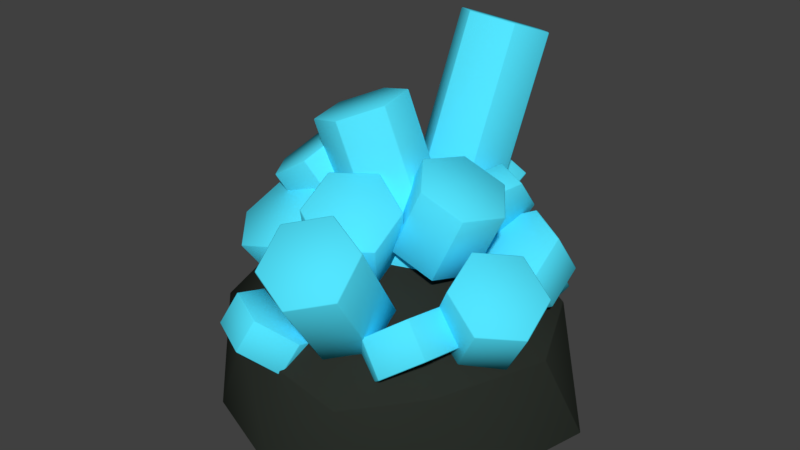 # Source: Utrium.blend  (saved by Blender 2.83.18; exported with 4.5.12 LTS)
import bpy
from mathutils import Matrix  # noqa: F401  (used for matrix-valued properties, if any)

bpy.ops.wm.read_factory_settings(use_empty=True)
scene = bpy.context.scene
scene.name = 'Scene'

# ---- collections
col_collection_1 = bpy.data.collections.new('Collection 1'); scene.collection.children.link(col_collection_1)

# ---- materials (node trees are filled in below, after node groups)
mat_utrium = bpy.data.materials.new('Utrium')
mat_utrium.alpha_threshold = 0.0
mat_utrium.use_transparent_shadow = False
mat_utrium.diffuse_color = (0.08615, 0.7829, 1.0, 1.0)
mat_utrium.roughness = 0.5
mat_rock = bpy.data.materials.new('Rock')
mat_rock.alpha_threshold = 0.0
mat_rock.use_transparent_shadow = False
mat_rock.diffuse_color = (0.02418, 0.02909, 0.02332, 1.0)
mat_rock.roughness = 0.5

# ---- material node trees

# ---- world
world_world = bpy.data.worlds.new('World'); scene.world = world_world
world_world.color = (0.05088, 0.05088, 0.05088)
world_world.use_sun_shadow = False
world_world.sun_shadow_jitter_overblur = 0.0
world_world.cycles.sampling_method = 'MANUAL'

# ---- meshes
me_circle_003 = bpy.data.meshes.new('Circle.003')
me_circle_003.from_pydata([(0.03022, 0.2807, -0.1202), (-0.04615, 0.2479, -0.04818), (-0.02293, 0.2454, 0.05926), (0.07665, 0.2756, 0.09472), (0.153, 0.3084, 0.02275), (0.1298, 0.311, -0.08469), (-0.1107, 0.6976, -0.0798), (-0.1871, 0.6648, -0.007821), (-0.1639, 0.6622, 0.09962), (-0.06432, 0.6925, 0.1351), (0.01205, 0.7253, 0.0631), (-0.01116, 0.7278, -0.04434), (0.0424, 0.4262, -0.07732), (0.007037, 0.4435, 0.02534), (0.06996, 0.4146, 0.1108), (0.1682, 0.3685, 0.0935), (0.2036, 0.3512, -0.009158), (0.1407, 0.3801, -0.09457), (0.121, 0.594, -0.07849), (0.08564, 0.6113, 0.02417), (0.1486, 0.5824, 0.1096), (0.2468, 0.5362, 0.09234), (0.2822, 0.519, -0.01032), (0.2193, 0.5478, -0.09574), (0.3334, 0.2369, -0.03828), (0.246, 0.3002, -0.0593), (0.169, 0.315, 0.0178), (0.1794, 0.2665, 0.1159), (0.2668, 0.2032, 0.1369), (0.3438, 0.1884, 0.05984), (0.4309, 0.3938, 0.0289), (0.3435, 0.4571, 0.00788), (0.2665, 0.4719, 0.08498), (0.2769, 0.4234, 0.1831), (0.3643, 0.3601, 0.2041), (0.4413, 0.3453, 0.127), (0.1446, 0.4706, -0.2476), (0.1538, 0.5525, -0.175), (0.1193, 0.5384, -0.07161), (0.07556, 0.4424, -0.04079), (0.06635, 0.3605, -0.1134), (0.1009, 0.3746, -0.2168), (0.2182, 0.4497, -0.2239), (0.2274, 0.5316, -0.1513), (0.1929, 0.5175, -0.04788), (0.1492, 0.4215, -0.01705), (0.1399, 0.3396, -0.08965), (0.1745, 0.3537, -0.1931), (-0.05594, 0.4075, -0.1086), (-0.1489, 0.3488, -0.1059), (-0.1801, 0.2996, -0.01268), (-0.1183, 0.3091, 0.07782), (-0.02542, 0.3678, 0.07508), (0.00578, 0.417, -0.01815), (-0.1866, 0.6175, -0.04153), (-0.2796, 0.5588, -0.03879), (-0.3108, 0.5095, 0.05444), (-0.249, 0.519, 0.1449), (-0.1561, 0.5777, 0.1422), (-0.1249, 0.627, 0.04897), (-0.04825, 0.4266, 0.006553), (-0.1353, 0.4285, 0.07373), (-0.1321, 0.3742, 0.1693), (-0.04186, 0.3182, 0.1977), (0.04516, 0.3163, 0.1305), (0.04197, 0.3706, 0.03496), (0.02092, 0.5813, 0.09198), (-0.0661, 0.5831, 0.1592), (-0.06291, 0.5288, 0.2547), (0.0273, 0.4728, 0.2831), (0.1143, 0.471, 0.216), (0.1111, 0.5252, 0.1204), (-0.07519, 0.2297, -0.2088), (-0.1849, 0.2327, -0.2031), (-0.2342, 0.2706, -0.1124), (-0.1737, 0.3055, -0.02742), (-0.06399, 0.3025, -0.03318), (-0.01471, 0.2646, -0.1239), (-0.07404, 0.4338, -0.2934), (-0.1838, 0.4368, -0.2877), (-0.2331, 0.4747, -0.197), (-0.1726, 0.5096, -0.112), (-0.06284, 0.5066, -0.1178), (-0.01356, 0.4687, -0.2085), (0.1134, 0.3056, -0.1688), (0.03568, 0.2826, -0.2431), (-0.07031, 0.2983, -0.2184), (-0.09857, 0.337, -0.1195), (-0.02085, 0.3601, -0.04524), (0.08514, 0.3444, -0.0699), (0.1442, 0.8105, -0.3578), (0.06648, 0.7874, -0.432), (-0.03951, 0.8031, -0.4074), (-0.06777, 0.8419, -0.3084), (0.009952, 0.8649, -0.2342), (0.1159, 0.8492, -0.2588), (-0.128, 0.1806, -0.2054), (-0.05302, 0.2387, -0.2611), (-0.08134, 0.2902, -0.354), (-0.1846, 0.2837, -0.3912), (-0.2595, 0.2256, -0.3355), (-0.2312, 0.1741, -0.2426), (-0.1508, 0.258, -0.1555), (-0.07588, 0.3161, -0.2112), (-0.1042, 0.3676, -0.3041), (-0.2075, 0.3611, -0.3413), (-0.2824, 0.303, -0.2856), (-0.2541, 0.2515, -0.1927), (0.231, 0.1925, -0.2441), (0.2049, 0.1186, -0.3211), (0.1062, 0.1221, -0.3695), (0.03367, 0.1996, -0.3409), (0.0598, 0.2735, -0.2638), (0.1585, 0.27, -0.2154), (0.2621, 0.2436, -0.3036), (0.2359, 0.1697, -0.3807), (0.1373, 0.1732, -0.4291), (0.06473, 0.2507, -0.4004), (0.09086, 0.3246, -0.3234), (0.1895, 0.3211, -0.275), (0.09959, 0.4071, -0.273), (0.09137, 0.4383, -0.3781), (0.02782, 0.3814, -0.4475), (-0.02751, 0.2934, -0.4118), (-0.0193, 0.2622, -0.3067), (0.04425, 0.3191, -0.2373), (-0.006864, 0.487, -0.241), (-0.01508, 0.5182, -0.3461), (-0.07863, 0.4613, -0.4155), (-0.134, 0.3733, -0.3798), (-0.1257, 0.3421, -0.2747), (-0.06219, 0.3989, -0.2053), (0.2466, 0.3488, -0.2719), (0.1521, 0.3096, -0.2316), (0.1523, 0.2496, -0.1395), (0.247, 0.2289, -0.08758), (0.3415, 0.2681, -0.1278), (0.3413, 0.3281, -0.22), (0.233, 0.4475, -0.2076), (0.1385, 0.4083, -0.1674), (0.1387, 0.3483, -0.0752), (0.2333, 0.3276, -0.0233), (0.3278, 0.3668, -0.06356), (0.3277, 0.4268, -0.1557), (-0.08468, 0.2449, 0.1552), (-0.04634, 0.3085, 0.07412), (-0.1134, 0.3408, -0.00677), (-0.2188, 0.3096, -0.006585), (-0.2572, 0.246, 0.07449), (-0.1901, 0.2136, 0.1554), (-0.1362, 0.4194, 0.2678), (-0.0979, 0.483, 0.1867), (-0.165, 0.5154, 0.1058), (-0.2704, 0.4841, 0.106), (-0.3087, 0.4205, 0.1871), (-0.2417, 0.3882, 0.268), (0.2308, 0.2216, 0.1006), (0.1509, 0.1685, 0.1542), (0.1397, 0.1811, 0.2629), (0.2085, 0.2468, 0.3179), (0.2885, 0.2999, 0.2643), (0.2996, 0.2873, 0.1557), (0.1724, 0.2949, 0.08611), (0.09242, 0.2418, 0.1397), (0.08127, 0.2544, 0.2484), (0.1501, 0.3201, 0.3034), (0.2301, 0.3733, 0.2498), (0.2412, 0.3606, 0.1412), (-0.2151, 0.2179, 0.2882), (-0.1942, 0.2597, 0.3877), (-0.09484, 0.2469, 0.4329), (-0.01639, 0.1922, 0.3787), (-0.03731, 0.1503, 0.2792), (-0.1367, 0.1632, 0.2339), (-0.1895, 0.29, 0.2525), (-0.1686, 0.3318, 0.352), (-0.06925, 0.319, 0.3972), (0.009207, 0.2642, 0.343), (-0.01171, 0.2224, 0.2435), (-0.1111, 0.2353, 0.1982), (0.1178, 0.2849, 0.1413), (0.0197, 0.3285, 0.1176), (-0.06754, 0.3048, 0.1801), (-0.05666, 0.2375, 0.2664), (0.04146, 0.1939, 0.2901), (0.1287, 0.2176, 0.2276), (0.1858, 0.5429, 0.3338), (0.0877, 0.5865, 0.3101), (0.0004597, 0.5628, 0.3727), (0.01134, 0.4955, 0.459), (0.1095, 0.4519, 0.4827), (0.1967, 0.4756, 0.4201), (0.1419, 0.1761, 0.3838), (-0.3499, 0.2018, 0.2189), (-0.3321, 0.2018, -0.2602), (0.09733, 0.1854, -0.3118), (0.3963, 0.2018, -0.02358), (0.009537, 0.4408, 0.006646), (0.3985, -0.01292, 0.1252), (0.4531, -0.01292, -0.1032), (-0.004643, -0.01292, 0.4421), (0.2362, -0.01292, 0.3333), (-0.4212, -0.01292, 0.1252), (-0.2646, -0.01292, 0.3407), (-0.2646, -0.01292, -0.3566), (-0.4212, -0.01292, -0.1411), (0.242, -0.01292, -0.3566), (-0.01134, -0.01292, -0.4389), (0.3002, 0.2063, 0.249), (-0.1362, 0.2245, 0.3759), (-0.3025, 0.2199, 0.01911), (-0.155, 0.232, -0.3691), (0.317, 0.232, -0.2158), (0.06028, 0.3366, 0.1595), (0.1679, 0.3366, 0.01131), (-0.2352, 0.3569, 0.1355), (-0.1628, 0.3161, -0.1302), (0.06591, 0.3789, -0.246)], [], [(0, 6, 11, 5), (4, 10, 9, 3), (2, 8, 7, 1), (5, 11, 10, 4), (3, 9, 8, 2), (1, 7, 6, 0), (9, 10, 11, 8), (6, 7, 8, 11), (0, 5, 2, 1), (3, 2, 5, 4), (12, 18, 23, 17), (16, 22, 21, 15), (14, 20, 19, 13), (17, 23, 22, 16), (15, 21, 20, 14), (13, 19, 18, 12), (21, 22, 23, 20), (18, 19, 20, 23), (12, 17, 14, 13), (15, 14, 17, 16), (24, 30, 35, 29), (28, 34, 33, 27), (26, 32, 31, 25), (29, 35, 34, 28), (27, 33, 32, 26), (25, 31, 30, 24), (33, 34, 35, 32), (30, 31, 32, 35), (24, 29, 26, 25), (27, 26, 29, 28), (36, 42, 47, 41), (40, 46, 45, 39), (38, 44, 43, 37), (41, 47, 46, 40), (39, 45, 44, 38), (37, 43, 42, 36), (45, 46, 47, 44), (42, 43, 44, 47), (36, 41, 38, 37), (39, 38, 41, 40), (48, 54, 59, 53), (52, 58, 57, 51), (50, 56, 55, 49), (53, 59, 58, 52), (51, 57, 56, 50), (49, 55, 54, 48), (57, 58, 59, 56), (54, 55, 56, 59), (48, 53, 50, 49), (51, 50, 53, 52), (60, 66, 71, 65), (64, 70, 69, 63), (62, 68, 67, 61), (65, 71, 70, 64), (63, 69, 68, 62), (61, 67, 66, 60), (69, 70, 71, 68), (66, 67, 68, 71), (60, 65, 62, 61), (63, 62, 65, 64), (72, 78, 83, 77), (76, 82, 81, 75), (74, 80, 79, 73), (77, 83, 82, 76), (75, 81, 80, 74), (73, 79, 78, 72), (81, 82, 83, 80), (78, 79, 80, 83), (72, 77, 74, 73), (75, 74, 77, 76), (84, 90, 95, 89), (88, 94, 93, 87), (86, 92, 91, 85), (89, 95, 94, 88), (87, 93, 92, 86), (85, 91, 90, 84), (93, 94, 95, 92), (90, 91, 92, 95), (84, 89, 86, 85), (87, 86, 89, 88), (96, 102, 107, 101), (100, 106, 105, 99), (98, 104, 103, 97), (101, 107, 106, 100), (99, 105, 104, 98), (97, 103, 102, 96), (105, 106, 107, 104), (102, 103, 104, 107), (96, 101, 98, 97), (99, 98, 101, 100), (108, 114, 119, 113), (112, 118, 117, 111), (110, 116, 115, 109), (113, 119, 118, 112), (111, 117, 116, 110), (109, 115, 114, 108), (117, 118, 119, 116), (114, 115, 116, 119), (108, 113, 110, 109), (111, 110, 113, 112), (120, 126, 131, 125), (124, 130, 129, 123), (122, 128, 127, 121), (125, 131, 130, 124), (123, 129, 128, 122), (121, 127, 126, 120), (129, 130, 131, 128), (126, 127, 128, 131), (120, 125, 122, 121), (123, 122, 125, 124), (132, 138, 143, 137), (136, 142, 141, 135), (134, 140, 139, 133), (137, 143, 142, 136), (135, 141, 140, 134), (133, 139, 138, 132), (141, 142, 143, 140), (138, 139, 140, 143), (132, 137, 134, 133), (135, 134, 137, 136), (144, 150, 155, 149), (148, 154, 153, 147), (146, 152, 151, 145), (149, 155, 154, 148), (147, 153, 152, 146), (145, 151, 150, 144), (153, 154, 155, 152), (150, 151, 152, 155), (144, 149, 146, 145), (147, 146, 149, 148), (156, 162, 167, 161), (160, 166, 165, 159), (158, 164, 163, 157), (161, 167, 166, 160), (159, 165, 164, 158), (157, 163, 162, 156), (165, 166, 167, 164), (162, 163, 164, 167), (156, 161, 158, 157), (159, 158, 161, 160), (168, 174, 179, 173), (172, 178, 177, 171), (170, 176, 175, 169), (173, 179, 178, 172), (171, 177, 176, 170), (169, 175, 174, 168), (177, 178, 179, 176), (174, 175, 176, 179), (168, 173, 170, 169), (171, 170, 173, 172), (180, 186, 191, 185), (184, 190, 189, 183), (182, 188, 187, 181), (185, 191, 190, 184), (183, 189, 188, 182), (181, 187, 186, 180), (189, 190, 191, 188), (186, 187, 188, 191), (180, 185, 182, 181), (183, 182, 185, 184), (192, 208, 213), (193, 209, 215), (194, 210, 216), (195, 211, 217), (196, 212, 214), (214, 217, 197), (214, 212, 217), (212, 195, 217), (217, 216, 197), (217, 211, 216), (211, 194, 216), (216, 215, 197), (216, 210, 215), (210, 193, 215), (215, 213, 197), (215, 209, 213), (209, 192, 213), (213, 214, 197), (213, 208, 214), (208, 196, 214), (199, 212, 196), (199, 206, 212), (206, 195, 212), (207, 211, 195), (207, 204, 211), (204, 194, 211), (205, 210, 194), (205, 202, 210), (202, 193, 210), (203, 209, 193), (203, 200, 209), (200, 192, 209), (201, 208, 192), (201, 198, 208), (198, 196, 208), (206, 207, 195), (204, 205, 194), (202, 203, 193), (200, 201, 192), (198, 199, 196)])
me_circle_003.polygons.foreach_set('use_smooth', [True] * 200)
me_circle_003.polygons.foreach_set('material_index', [0, 0, 0, 0, 0, 0, 0, 0, 0, 0, 0, 0, 0, 0, 0, 0, 0, 0, 0, 0, 0, 0, 0, 0, 0, 0, 0, 0, 0, 0, 0, 0, 0, 0, 0, 0, 0, 0, 0, 0, 0, 0, 0, 0, 0, 0, 0, 0, 0, 0, 0, 0, 0, 0, 0, 0, 0, 0, 0, 0, 0, 0, 0, 0, 0, 0, 0, 0, 0, 0, 0, 0, 0, 0, 0, 0, 0, 0, 0, 0, 0, 0, 0, 0, 0, 0, 0, 0, 0, 0, 0, 0, 0, 0, 0, 0, 0, 0, 0, 0, 0, 0, 0, 0, 0, 0, 0, 0, 0, 0, 0, 0, 0, 0, 0, 0, 0, 0, 0, 0, 0, 0, 0, 0, 0, 0, 0, 0, 0, 0, 0, 0, 0, 0, 0, 0, 0, 0, 0, 0, 0, 0, 0, 0, 0, 0, 0, 0, 0, 0, 0, 0, 0, 0, 0, 0, 0, 0, 0, 0, 1, 1, 1, 1, 1, 1, 1, 1, 1, 1, 1, 1, 1, 1, 1, 1, 1, 1, 1, 1, 1, 1, 1, 1, 1, 1, 1, 1, 1, 1, 1, 1, 1, 1, 1, 1, 1, 1, 1, 1])
_uv = me_circle_003.uv_layers.new(name='UVMap')
_uv.uv.foreach_set('vector', [0.6451, 0.2228, 0.6451, 0.01776, 0.6961, 0.03069, 0.6961, 0.2357, 0.2459, 0.2186, 0.2459, 0.0, 0.2924, 0.01192, 0.2924, 0.2305, 0.3917, 0.008036, 0.3917, 0.2266, 0.3388, 0.2186, 0.3388, 0.0, 0.1931, 0.2266, 0.1931, 0.008036, 0.2459, 0.0, 0.2459, 0.2186, 0.747, 0.01776, 0.747, 0.2228, 0.6961, 0.2357, 0.6961, 0.03069, 0.3388, 0.0, 0.3388, 0.2186, 0.2924, 0.2305, 0.2924, 0.01192, 0.6175, 0.7895, 0.6577, 0.7719, 0.6978, 0.8091, 0.6175, 0.8443, 0.6978, 0.8639, 0.6577, 0.8815, 0.6175, 0.8443, 0.6978, 0.8091, 0.7355, 0.8736, 0.7137, 0.8233, 0.8013, 0.8233, 0.7793, 0.8736, 0.7795, 0.7731, 0.8013, 0.8233, 0.7137, 0.8233, 0.7357, 0.7731, 0.5012, 0.6911, 0.5012, 0.7817, 0.4469, 0.789, 0.4469, 0.6984, 0.5182, 0.9756, 0.5182, 0.8848, 0.575, 0.881, 0.575, 0.9718, 0.3586, 0.8045, 0.3586, 0.7139, 0.4026, 0.6999, 0.4026, 0.7904, 0.4469, 0.6984, 0.4469, 0.789, 0.4029, 0.775, 0.4029, 0.6844, 0.3043, 0.7971, 0.3043, 0.7066, 0.3586, 0.7139, 0.3586, 0.8045, 0.9143, 0.968, 0.9143, 0.8772, 0.9711, 0.881, 0.9711, 0.9718, 0.09884, 0.6306, 0.1451, 0.5993, 0.1913, 0.6254, 0.09884, 0.6881, 0.1913, 0.6828, 0.1451, 0.7142, 0.09884, 0.6881, 0.1913, 0.6254, 0.6107, 0.6912, 0.6107, 0.7486, 0.5182, 0.6859, 0.5644, 0.6598, 0.5182, 0.7434, 0.5182, 0.6859, 0.6107, 0.7486, 0.5644, 0.7747, 0.955, 0.01212, 0.955, 0.1015, 0.9001, 0.09243, 0.9001, 0.003013, 0.856, 0.9155, 0.856, 0.9946, 0.7985, 0.9915, 0.7985, 0.9124, 0.07155, 0.4553, 0.09245, 0.5251, 0.03697, 0.5251, 0.01607, 0.4553, 0.2116, 0.5251, 0.2325, 0.4553, 0.288, 0.4553, 0.2671, 0.5251, 0.7686, 0.8736, 0.7686, 0.963, 0.7137, 0.9721, 0.7137, 0.8827, 0.9142, 0.8946, 0.9142, 0.9736, 0.8567, 0.9767, 0.8567, 0.8977, 0.111, 0.5622, 0.07399, 0.5993, 0.01851, 0.5993, 0.09245, 0.5251, 0.0, 0.5622, 0.03697, 0.5251, 0.09245, 0.5251, 0.01851, 0.5993, 0.1931, 0.5622, 0.2116, 0.5251, 0.2855, 0.5993, 0.23, 0.5993, 0.304, 0.5622, 0.2855, 0.5993, 0.2116, 0.5251, 0.2671, 0.5251, 0.05732, 0.8148, 0.09874, 0.8133, 0.09874, 0.8709, 0.05732, 0.8724, 0.4029, 0.9381, 0.4444, 0.9404, 0.4502, 0.9914, 0.4087, 0.9891, 0.4974, 0.9891, 0.4559, 0.9914, 0.4502, 0.9421, 0.4917, 0.9398, 0.4087, 0.8888, 0.4502, 0.8911, 0.4444, 0.9404, 0.4029, 0.9381, 0.6164, 0.9401, 0.575, 0.9386, 0.575, 0.881, 0.6164, 0.8826, 0.4917, 0.9398, 0.4502, 0.9421, 0.4559, 0.8911, 0.4974, 0.8888, 0.6656, 0.7719, 0.6175, 0.7414, 0.6175, 0.684, 0.7137, 0.7451, 0.6656, 0.6572, 0.7137, 0.6877, 0.7137, 0.7451, 0.6175, 0.684, 0.6704, 0.4, 0.7185, 0.4268, 0.6223, 0.488, 0.6223, 0.4306, 0.6704, 0.5148, 0.6223, 0.488, 0.7185, 0.4268, 0.7185, 0.4842, 0.8625, 0.4028, 0.8625, 0.2895, 0.9198, 0.2859, 0.9198, 0.3992, 0.2858, 0.2869, 0.2695, 0.396, 0.213, 0.396, 0.2293, 0.2869, 0.8567, 0.778, 0.8567, 0.6609, 0.9139, 0.6572, 0.9139, 0.7743, 0.8311, 0.233, 0.8311, 0.1159, 0.8883, 0.1197, 0.8883, 0.2368, 1.872e-08, 0.9265, 0.0, 0.8133, 0.05732, 0.8168, 0.05732, 0.9301, 0.07644, 0.3462, 0.0927, 0.4553, 0.03623, 0.4553, 0.01997, 0.3462, 0.213, 0.396, 0.2695, 0.396, 0.306, 0.4256, 0.1931, 0.4256, 0.286, 0.4553, 0.2296, 0.4553, 0.1931, 0.4256, 0.306, 0.4256, 0.01997, 0.3462, 0.0, 0.3166, 0.1129, 0.3166, 0.07644, 0.3462, 0.09297, 0.2869, 0.1129, 0.3166, 0.0, 0.3166, 0.0365, 0.2869, 0.4326, 0.3529, 0.4306, 0.2869, 0.4883, 0.2869, 0.4902, 0.3529, 0.9948, 0.1159, 0.9948, 0.1911, 0.9446, 0.2099, 0.9446, 0.1347, 0.9446, 0.1159, 0.9446, 0.2079, 0.8883, 0.2129, 0.8883, 0.121, 0.891, 0.636, 0.891, 0.5441, 0.9473, 0.5491, 0.9473, 0.6411, 0.4905, 0.4284, 0.4885, 0.4943, 0.4308, 0.4943, 0.4328, 0.4284, 0.9473, 0.6193, 0.9473, 0.5441, 0.9976, 0.5629, 0.9976, 0.6381, 0.4885, 0.4943, 0.5182, 0.5321, 0.4902, 0.5698, 0.4308, 0.4943, 0.4326, 0.5698, 0.4029, 0.5321, 0.4308, 0.4943, 0.4902, 0.5698, 0.4326, 0.3529, 0.4902, 0.3529, 0.4308, 0.4284, 0.4029, 0.3906, 0.4885, 0.4284, 0.4308, 0.4284, 0.4902, 0.3529, 0.5182, 0.3906, 0.5458, 0.1199, 0.5458, 0.004102, 0.5891, 0.0, 0.5891, 0.1158, 0.3043, 0.9209, 0.3043, 0.8045, 0.3619, 0.8046, 0.3619, 0.921, 0.3482, 0.5849, 0.3482, 0.4691, 0.4029, 0.4671, 0.4029, 0.5829, 0.5891, 0.1158, 0.5891, 0.0, 0.6438, 0.001986, 0.6438, 0.1178, 0.3049, 0.5808, 0.3049, 0.465, 0.3482, 0.4691, 0.3482, 0.5849, 0.9143, 0.778, 0.9143, 0.8945, 0.8567, 0.8946, 0.8567, 0.7781, 0.1931, 0.6848, 0.1931, 0.628, 0.243, 0.5993, 0.243, 0.7128, 0.2929, 0.6273, 0.2929, 0.6841, 0.243, 0.7128, 0.243, 0.5993, 0.3043, 0.6722, 0.3043, 0.6147, 0.4029, 0.67, 0.3536, 0.6999, 0.4029, 0.6126, 0.4029, 0.67, 0.3043, 0.6147, 0.3536, 0.5849, 0.1358, 0.5713, 0.1358, 0.2869, 0.1931, 0.2873, 0.1931, 0.5716, 0.1523, 0.2869, 0.1523, 0.002992, 0.1931, 0.0, 0.1931, 0.2839, 0.0, 0.285, 3.21e-08, 0.001097, 0.05572, 0.0, 0.05572, 0.2839, 0.09653, 0.2858, 0.09653, 0.001895, 0.1523, 0.002992, 0.1523, 0.2869, 0.4885, 0.2847, 0.4885, 0.0003484, 0.5458, 0.0, 0.5458, 0.2843, 0.05572, 0.2839, 0.05572, 0.0, 0.09653, 0.002992, 0.09653, 0.2869, 0.4528, 0.6844, 0.4029, 0.656, 0.4029, 0.5987, 0.5028, 0.6555, 0.4528, 0.5698, 0.5028, 0.5983, 0.5028, 0.6555, 0.4029, 0.5987, 0.09884, 0.6286, 0.09884, 0.6865, 0.0, 0.6279, 0.04942, 0.5993, 0.0, 0.6858, 0.0, 0.6279, 0.09884, 0.6865, 0.04942, 0.7151, 0.2359, 0.9896, 0.1931, 0.9863, 0.1931, 0.9288, 0.2359, 0.9322, 0.8016, 0.8639, 0.8505, 0.8646, 0.856, 0.9124, 0.8071, 0.9117, 0.304, 0.916, 0.2552, 0.9167, 0.2497, 0.8644, 0.2986, 0.8637, 0.8071, 0.8116, 0.856, 0.8123, 0.8505, 0.8646, 0.8016, 0.8639, 0.6695, 0.8849, 0.7124, 0.8815, 0.7124, 0.939, 0.6695, 0.9423, 0.2986, 0.8637, 0.2497, 0.8644, 0.2552, 0.8166, 0.304, 0.8159, 0.8311, 0.1505, 0.8311, 0.2069, 0.7891, 0.2286, 0.7891, 0.1159, 0.747, 0.194, 0.747, 0.1377, 0.7891, 0.1159, 0.7891, 0.2286, 0.09884, 0.7487, 0.1409, 0.7142, 0.1409, 0.8268, 0.09884, 0.8051, 0.1829, 0.7922, 0.1409, 0.8268, 0.1409, 0.7142, 0.1829, 0.7359, 0.6695, 0.983, 0.6287, 0.9816, 0.6175, 0.9337, 0.6583, 0.935, 0.08636, 0.9882, 0.04318, 0.9851, 0.04318, 0.9301, 0.08636, 0.9333, 0.9198, 0.3352, 0.9606, 0.3339, 0.9718, 0.386, 0.931, 0.3874, 0.6583, 0.935, 0.6175, 0.9337, 0.6287, 0.8815, 0.6695, 0.8829, 0.931, 0.2873, 0.9718, 0.2859, 0.9606, 0.3339, 0.9198, 0.3352, 3.21e-08, 0.9333, 0.04318, 0.9301, 0.04318, 0.9851, 0.0, 0.9882, 0.4882, 0.1991, 0.4882, 0.2518, 0.44, 0.2836, 0.44, 0.178, 0.3917, 0.2625, 0.3917, 0.2098, 0.44, 0.178, 0.44, 0.2836, 0.7577, 0.6572, 0.8016, 0.6863, 0.7137, 0.744, 0.7137, 0.6861, 0.7577, 0.7731, 0.7137, 0.744, 0.8016, 0.6863, 0.8016, 0.7443, 0.3619, 0.921, 0.3619, 0.9854, 0.3043, 0.9866, 0.3043, 0.9223, 0.8222, 0.5976, 0.891, 0.5976, 0.8811, 0.6437, 0.8122, 0.6437, 0.8137, 0.4403, 0.8826, 0.4403, 0.8763, 0.4938, 0.8074, 0.4938, 0.8159, 0.5441, 0.8847, 0.5441, 0.891, 0.5976, 0.8222, 0.5976, 0.9459, 0.2141, 0.9459, 0.2785, 0.8883, 0.2773, 0.8883, 0.2129, 0.8074, 0.4938, 0.8763, 0.4938, 0.8862, 0.5399, 0.8173, 0.5399, 0.5182, 0.8126, 0.5594, 0.7747, 0.6005, 0.7899, 0.5182, 0.8658, 0.6005, 0.843, 0.5594, 0.881, 0.5182, 0.8658, 0.6005, 0.7899, 0.4029, 0.8389, 0.4211, 0.789, 0.4723, 0.8888, 0.4284, 0.8888, 0.4905, 0.8389, 0.4723, 0.8888, 0.4211, 0.789, 0.465, 0.789, 0.1509, 0.9838, 0.09884, 0.9784, 0.09884, 0.9212, 0.1509, 0.9265, 0.1016, 0.8839, 0.1637, 0.8839, 0.1609, 0.9212, 0.09884, 0.9212, 0.9505, 0.5346, 0.8884, 0.5346, 0.889, 0.4775, 0.9511, 0.4775, 0.101, 0.8268, 0.1631, 0.8268, 0.1637, 0.8839, 0.1016, 0.8839, 0.3017, 0.974, 0.2497, 0.9794, 0.2497, 0.9221, 0.3017, 0.9167, 0.9511, 0.4775, 0.889, 0.4775, 0.8862, 0.4403, 0.9483, 0.4403, 0.8074, 0.3191, 0.8074, 0.3762, 0.7648, 0.4, 0.7648, 0.2859, 0.7221, 0.3668, 0.7221, 0.3098, 0.7648, 0.2859, 0.7648, 0.4, 0.7185, 0.4332, 0.7611, 0.4, 0.7611, 0.5141, 0.7185, 0.4903, 0.8038, 0.4809, 0.7611, 0.5141, 0.7611, 0.4, 0.8038, 0.4238, 0.6223, 0.4, 0.6223, 0.3026, 0.671, 0.2869, 0.671, 0.3843, 0.9001, 0.003013, 0.9001, 0.1138, 0.8435, 0.1159, 0.8435, 0.005112, 0.6662, 0.6572, 0.6662, 0.5598, 0.7174, 0.5462, 0.7174, 0.6436, 0.671, 0.3843, 0.671, 0.2869, 0.7221, 0.3005, 0.7221, 0.3979, 0.6175, 0.6415, 0.6175, 0.5441, 0.6662, 0.5598, 0.6662, 0.6572, 0.1931, 0.9267, 0.1931, 0.8159, 0.2497, 0.818, 0.2497, 0.9288, 0.747, 0.06685, 0.7654, 0.01776, 0.8136, 0.01776, 0.7769, 0.1159, 0.8435, 0.06685, 0.8251, 0.1159, 0.7769, 0.1159, 0.8136, 0.01776, 0.0, 0.7642, 0.02988, 0.7151, 0.06659, 0.8133, 0.01836, 0.8133, 0.09647, 0.7642, 0.06659, 0.8133, 0.02988, 0.7151, 0.07811, 0.7151, 0.9628, 0.6978, 0.9139, 0.7003, 0.9193, 0.6597, 0.9682, 0.6572, 0.9197, 0.778, 0.9686, 0.7806, 0.9632, 0.8366, 0.9143, 0.8341, 0.6223, 0.3739, 0.5854, 0.376, 0.5854, 0.3182, 0.6223, 0.3161, 0.5854, 0.455, 0.6223, 0.4571, 0.6223, 0.515, 0.5854, 0.5128, 0.9143, 0.8341, 0.9632, 0.8366, 0.9686, 0.8772, 0.9197, 0.8747, 0.9682, 0.7538, 0.9193, 0.7564, 0.9139, 0.7003, 0.9628, 0.6978, 0.5518, 0.4027, 0.5182, 0.3714, 0.5182, 0.3135, 0.5854, 0.376, 0.5518, 0.2869, 0.5854, 0.3182, 0.5854, 0.376, 0.5182, 0.3135, 0.5518, 0.4284, 0.5854, 0.455, 0.5182, 0.5175, 0.5182, 0.4596, 0.5518, 0.5441, 0.5182, 0.5175, 0.5854, 0.455, 0.5854, 0.5128, 0.9519, 0.4405, 0.9961, 0.4403, 0.9954, 0.4843, 0.9511, 0.4845, 0.6695, 0.9451, 0.713, 0.9423, 0.713, 0.9972, 0.6695, 1.0, 0.9992, 0.05795, 0.955, 0.05774, 0.9557, 0.003013, 1.0, 0.003231, 0.9511, 0.4845, 0.9954, 0.4843, 0.9961, 0.539, 0.9519, 0.5392, 1.0, 0.1019, 0.9557, 0.1017, 0.955, 0.05774, 0.9992, 0.05795, 0.9894, 0.2705, 0.9459, 0.2678, 0.9459, 0.2129, 0.9894, 0.2157, 0.5955, 0.2357, 0.5458, 0.2064, 0.5458, 0.1485, 0.6451, 0.2071, 0.5955, 0.1199, 0.6451, 0.1492, 0.6451, 0.2071, 0.5458, 0.1485, 0.5679, 0.5441, 0.6175, 0.5727, 0.5182, 0.6312, 0.5182, 0.5734, 0.5679, 0.6598, 0.5182, 0.6312, 0.6175, 0.5727, 0.6175, 0.6306, 0.306, 0.4608, 0.306, 0.2934, 0.3615, 0.2976, 0.3615, 0.465, 0.8074, 0.4308, 0.8074, 0.2859, 0.8625, 0.2954, 0.8625, 0.4403, 0.433, 0.01064, 0.433, 0.178, 0.3917, 0.1674, 0.3917, 0.0, 0.3615, 0.465, 0.3615, 0.2976, 0.4029, 0.2869, 0.4029, 0.4543, 0.4885, 0.006497, 0.4885, 0.1739, 0.433, 0.178, 0.433, 0.01064, 0.8016, 0.8116, 0.8016, 0.6667, 0.8567, 0.6572, 0.8567, 0.8021, 0.7648, 0.6492, 0.7174, 0.6162, 0.7174, 0.5637, 0.8122, 0.6296, 0.7648, 0.5441, 0.8122, 0.577, 0.8122, 0.6296, 0.7174, 0.5637, 0.2898, 0.7444, 0.2898, 0.7959, 0.1931, 0.7328, 0.2414, 0.7128, 0.1931, 0.7843, 0.1931, 0.7328, 0.2898, 0.7959, 0.2414, 0.8159, 1.278, 0.6558, 1.093, 0.9579, 0.8309, 0.5966, 0.8086, -0.07315, 1.11, 0.2208, 0.6906, 0.2163, 0.01917, 0.1235, 0.4732, 0.01993, 0.3175, 0.3462, 0.02253, 0.8893, -0.05956, 0.457, 0.2847, 0.7104, 0.6889, 1.214, 0.3538, 1.134, 0.652, 0.8029, 0.652, 0.8029, 0.2847, 0.7104, 0.5765, 0.5604, 0.652, 0.8029, 0.3538, 1.134, 0.2847, 0.7104, 0.3538, 1.134, 0.02253, 0.8893, 0.2847, 0.7104, 0.2847, 0.7104, 0.3175, 0.3462, 0.5765, 0.5604, 0.2847, 0.7104, -0.05956, 0.457, 0.3175, 0.3462, -0.05956, 0.457, 0.01917, 0.1235, 0.3175, 0.3462, 0.3175, 0.3462, 0.6906, 0.2163, 0.5765, 0.5604, 0.3175, 0.3462, 0.4732, 0.01993, 0.6906, 0.2163, 0.4732, 0.01993, 0.8086, -0.07315, 0.6906, 0.2163, 0.6906, 0.2163, 0.8309, 0.5966, 0.5765, 0.5604, 0.6906, 0.2163, 1.11, 0.2208, 0.8309, 0.5966, 1.11, 0.2208, 1.278, 0.6558, 0.8309, 0.5966, 0.8309, 0.5966, 0.652, 0.8029, 0.5765, 0.5604, 0.8309, 0.5966, 1.093, 0.9579, 0.652, 0.8029, 1.093, 0.9579, 0.6889, 1.214, 0.652, 0.8029, 0.4851, 1.603, 0.3538, 1.134, 0.6889, 1.214, 0.4851, 1.603, -0.2175, 1.445, 0.3538, 1.134, -0.2175, 1.445, 0.02253, 0.8893, 0.3538, 1.134, -0.5984, 0.8181, -0.05956, 0.457, 0.02253, 0.8893, -0.5984, 0.8181, -0.5324, 0.09118, -0.05956, 0.457, -0.5324, 0.09118, 0.01917, 0.1235, -0.05956, 0.457, -0.0455, -0.4578, 0.4732, 0.01993, 0.01917, 0.1235, -0.0455, -0.4578, 0.656, -0.6035, 0.4732, 0.01993, 0.656, -0.6035, 0.8086, -0.07315, 0.4732, 0.01993, 1.331, -0.3322, 1.11, 0.2208, 0.8086, -0.07315, 1.331, -0.3322, 1.59, 0.3306, 1.11, 0.2208, 1.59, 0.3306, 1.278, 0.6558, 1.11, 0.2208, 1.59, 0.9799, 1.093, 0.9579, 1.278, 0.6558, 1.59, 0.9799, 1.165, 1.567, 1.093, 0.9579, 1.165, 1.567, 0.6889, 1.214, 1.093, 0.9579, -0.2175, 1.445, -0.5984, 0.8181, 0.02253, 0.8893, -0.5324, 0.09118, -0.0455, -0.4578, 0.01917, 0.1235, 0.656, -0.6035, 1.331, -0.3322, 0.8086, -0.07315, 1.59, 0.3306, 1.59, 0.9799, 1.278, 0.6558, 1.165, 1.567, 0.4851, 1.603, 0.6889, 1.214])
me_circle_003.materials.append(mat_utrium)
me_circle_003.materials.append(mat_rock)
me_circle_003.use_remesh_preserve_volume = False
me_circle_003.use_remesh_preserve_attributes = False
me_circle_003.use_mirror_vertex_groups = False
me_circle_003.update()

# ---- objects
ob_utrium = bpy.data.objects.new('Utrium', me_circle_003)

# ---- transforms, parenting, visibility, modifiers, constraints
ob_utrium.location = (0.0, 0.0, 0.0)
ob_utrium.rotation_euler = (1.571, -0.0, 0.0)
ob_utrium.lineart.crease_threshold = 0.0
_m = ob_utrium.modifiers.new('Bevel', 'BEVEL')
_m.width = 0.003
_m.width_pct = 0.003
_m.offset_type = 'WIDTH'
_m.spread = 0.0

# ---- collection membership
col_collection_1.objects.link(ob_utrium)

# ---- scene / render settings (as saved in the file)
scene.frame_start = 1; scene.frame_end = 250; scene.frame_set(1)
scene.render.engine = 'BLENDER_EEVEE_NEXT'
scene.render.resolution_percentage = 50
scene.render.dither_intensity = 0.0
scene.cycles.use_denoising = False
scene.cycles.samples = 128
scene.cycles.sampling_pattern = 'TABULATED_SOBOL'
scene.cycles.light_sampling_threshold = 0.0
scene.cycles.use_adaptive_sampling = False
scene.cycles.use_light_tree = False
scene.cycles.blur_glossy = 0.0
scene.cycles.sample_clamp_indirect = 0.0
scene.view_settings.view_transform = 'Standard'
bpy.context.view_layer.update()

# ---- added for rendering (the .blend has no active camera and no usable light): camera, sun
cam_auto = bpy.data.cameras.new('AutoCamera')
cam_auto.lens = 50.0
cam_auto.sensor_width = 36.0
cam_auto.clip_end = 1000.0
ob_auto_camera = bpy.data.objects.new('AutoCamera', cam_auto)
scene.collection.objects.link(ob_auto_camera)
ob_auto_camera.location = (1.44707, -1.73486, 1.57061)
ob_auto_camera.rotation_euler = (1.09748, -7.21219e-08, 0.694738)
scene.camera = ob_auto_camera
light_auto_sun = bpy.data.lights.new('AutoSun', 'SUN')
light_auto_sun.energy = 3.0
light_auto_sun.angle = 0.0523599
ob_auto_sun = bpy.data.objects.new('AutoSun', light_auto_sun)
scene.collection.objects.link(ob_auto_sun)
ob_auto_sun.rotation_euler = (0.872665, 0.174533, 0.523599)
bpy.context.view_layer.update()
